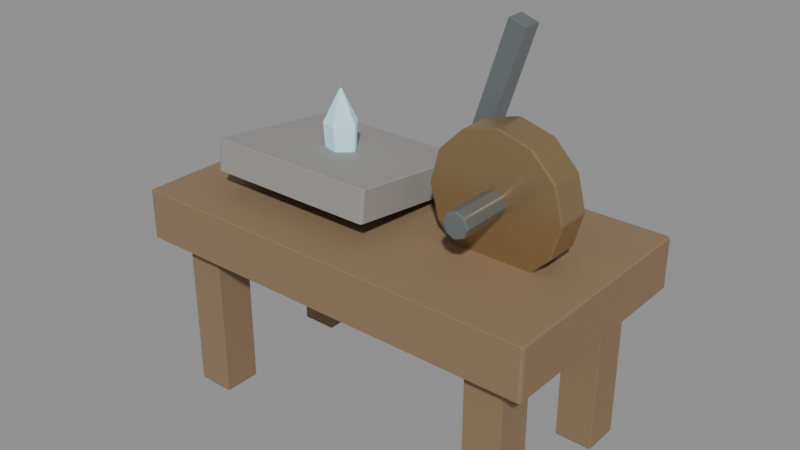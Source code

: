 # Source: rune-engraver.blend  (saved by Blender 5.0.118; exported with 4.5.12 LTS)
import bpy
from mathutils import Matrix  # noqa: F401  (used for matrix-valued properties, if any)

bpy.ops.wm.read_factory_settings(use_empty=True)
scene = bpy.context.scene
scene.name = 'Scene'

# ---- materials (node trees are filled in below, after node groups)
mat_magenheim_world_artifact_rune_engraver_wood = bpy.data.materials.new('magenheim.world-artifact.rune-engraver.wood')
mat_magenheim_world_artifact_rune_engraver_wood.use_backface_culling = True
mat_magenheim_world_artifact_rune_engraver_stone = bpy.data.materials.new('magenheim.world-artifact.rune-engraver.stone')
mat_magenheim_world_artifact_rune_engraver_stone.use_backface_culling = True
mat_magenheim_world_artifact_rune_engraver_bronze = bpy.data.materials.new('magenheim.world-artifact.rune-engraver.bronze')
mat_magenheim_world_artifact_rune_engraver_bronze.use_backface_culling = True
mat_magenheim_world_artifact_rune_engraver_iron = bpy.data.materials.new('magenheim.world-artifact.rune-engraver.iron')
mat_magenheim_world_artifact_rune_engraver_iron.use_backface_culling = True
mat_magenheim_world_artifact_rune_engraver_crystal = bpy.data.materials.new('magenheim.world-artifact.rune-engraver.crystal')
mat_magenheim_world_artifact_rune_engraver_crystal.use_backface_culling = True

# ---- material node trees
mat_magenheim_world_artifact_rune_engraver_wood.use_nodes = True; mat_magenheim_world_artifact_rune_engraver_wood.node_tree.nodes.clear()
_N = mat_magenheim_world_artifact_rune_engraver_wood.node_tree.nodes; _L = mat_magenheim_world_artifact_rune_engraver_wood.node_tree.links
n0 = _N.new('ShaderNodeBsdfPrincipled'); n0.name = 'Principled BSDF'; n0.location = (-200, 100)
n0.inputs[0].default_value = (0.26, 0.17, 0.095, 1.0)
n0.inputs[2].default_value = 0.78
n0.inputs[27].default_value = (0.0, 0.0, 0.0, 1.0)
n0.inputs[28].default_value = 1.0
n1 = _N.new('ShaderNodeOutputMaterial'); n1.name = 'Material Output'; n1.location = (200, 100)
_L.new(n0.outputs[0], n1.inputs[0])
n1.is_active_output = True
mat_magenheim_world_artifact_rune_engraver_stone.use_nodes = True; mat_magenheim_world_artifact_rune_engraver_stone.node_tree.nodes.clear()
_N = mat_magenheim_world_artifact_rune_engraver_stone.node_tree.nodes; _L = mat_magenheim_world_artifact_rune_engraver_stone.node_tree.links
n0 = _N.new('ShaderNodeBsdfPrincipled'); n0.name = 'Principled BSDF'; n0.location = (-200, 100)
n0.inputs[0].default_value = (0.31, 0.3, 0.285, 1.0)
n0.inputs[1].default_value = 0.02
n0.inputs[2].default_value = 0.86
n0.inputs[27].default_value = (0.0, 0.0, 0.0, 1.0)
n0.inputs[28].default_value = 1.0
n1 = _N.new('ShaderNodeOutputMaterial'); n1.name = 'Material Output'; n1.location = (200, 100)
_L.new(n0.outputs[0], n1.inputs[0])
n1.is_active_output = True
mat_magenheim_world_artifact_rune_engraver_bronze.use_nodes = True; mat_magenheim_world_artifact_rune_engraver_bronze.node_tree.nodes.clear()
_N = mat_magenheim_world_artifact_rune_engraver_bronze.node_tree.nodes; _L = mat_magenheim_world_artifact_rune_engraver_bronze.node_tree.links
n0 = _N.new('ShaderNodeBsdfPrincipled'); n0.name = 'Principled BSDF'; n0.location = (-200, 100)
n0.inputs[0].default_value = (0.42, 0.29, 0.15, 1.0)
n0.inputs[1].default_value = 0.72
n0.inputs[2].default_value = 0.34
n0.inputs[27].default_value = (0.0, 0.0, 0.0, 1.0)
n0.inputs[28].default_value = 1.0
n1 = _N.new('ShaderNodeOutputMaterial'); n1.name = 'Material Output'; n1.location = (200, 100)
_L.new(n0.outputs[0], n1.inputs[0])
n1.is_active_output = True
mat_magenheim_world_artifact_rune_engraver_iron.use_nodes = True; mat_magenheim_world_artifact_rune_engraver_iron.node_tree.nodes.clear()
_N = mat_magenheim_world_artifact_rune_engraver_iron.node_tree.nodes; _L = mat_magenheim_world_artifact_rune_engraver_iron.node_tree.links
n0 = _N.new('ShaderNodeBsdfPrincipled'); n0.name = 'Principled BSDF'; n0.location = (-200, 100)
n0.inputs[0].default_value = (0.27, 0.3, 0.31, 1.0)
n0.inputs[1].default_value = 0.72
n0.inputs[2].default_value = 0.34
n0.inputs[27].default_value = (0.0, 0.0, 0.0, 1.0)
n0.inputs[28].default_value = 1.0
n1 = _N.new('ShaderNodeOutputMaterial'); n1.name = 'Material Output'; n1.location = (200, 100)
_L.new(n0.outputs[0], n1.inputs[0])
n1.is_active_output = True
mat_magenheim_world_artifact_rune_engraver_crystal.use_nodes = True; mat_magenheim_world_artifact_rune_engraver_crystal.node_tree.nodes.clear()
_N = mat_magenheim_world_artifact_rune_engraver_crystal.node_tree.nodes; _L = mat_magenheim_world_artifact_rune_engraver_crystal.node_tree.links
n0 = _N.new('ShaderNodeBsdfPrincipled'); n0.name = 'Principled BSDF'; n0.location = (-200, 100)
n0.inputs[0].default_value = (0.5, 0.82, 0.92, 1.0)
n0.inputs[1].default_value = 0.02
n0.inputs[2].default_value = 0.22
n0.inputs[27].default_value = (0.21, 0.3444, 0.3864, 1.0)
n0.inputs[28].default_value = 0.65
n1 = _N.new('ShaderNodeOutputMaterial'); n1.name = 'Material Output'; n1.location = (200, 100)
_L.new(n0.outputs[0], n1.inputs[0])
n1.is_active_output = True

# ---- meshes
me_bench = bpy.data.meshes.new('bench')
me_bench.from_pydata([(-0.67, 0.36, -0.08), (0.67, 0.36, -0.08), (0.67, 0.36, 0.08), (-0.67, 0.36, 0.08), (-0.67, -0.36, -0.08), (0.67, -0.36, -0.08), (0.67, -0.36, 0.08), (-0.67, -0.36, 0.08)], [], [(0, 3, 2), (0, 2, 1), (4, 5, 6), (4, 6, 7), (0, 4, 7), (0, 7, 3), (1, 2, 6), (1, 6, 5), (0, 1, 5), (0, 5, 4), (3, 7, 6), (3, 6, 2)])
_uv = me_bench.uv_layers.new(name='UVMap')
_uv.uv.foreach_set('vector', [0.8185, 0.6714, 0.7389, 0.6714, 0.7389, 0.004441, 0.8185, 0.6714, 0.7389, 0.004441, 0.8185, 0.004441, 0.907, 0.004441, 0.907, 0.6714, 0.8274, 0.6714, 0.907, 0.004441, 0.8274, 0.6714, 0.8274, 0.004441, 0.9956, 0.004441, 0.9956, 0.3628, 0.9159, 0.3628, 0.9956, 0.004441, 0.9159, 0.3628, 0.9159, 0.004441, 0.9956, 0.73, 0.9159, 0.73, 0.9159, 0.3717, 0.9956, 0.73, 0.9159, 0.3717, 0.9956, 0.3717, 0.3628, 0.004441, 0.3628, 0.6714, 0.004441, 0.6714, 0.3628, 0.004441, 0.004441, 0.6714, 0.004441, 0.004441, 0.73, 0.6714, 0.3717, 0.6714, 0.3717, 0.004441, 0.73, 0.6714, 0.3717, 0.004441, 0.73, 0.004441])
me_bench.materials.append(mat_magenheim_world_artifact_rune_engraver_wood)
me_bench.update()
me_leg__0_52__0_24 = bpy.data.meshes.new('leg--0.52--0.24')
me_leg__0_52__0_24.from_pydata([(-0.06, 0.06, -0.28), (0.06, 0.06, -0.28), (0.06, 0.06, 0.28), (-0.06, 0.06, 0.28), (-0.06, -0.06, -0.28), (0.06, -0.06, -0.28), (0.06, -0.06, 0.28), (-0.06, -0.06, 0.28)], [], [(0, 3, 2), (0, 2, 1), (4, 5, 6), (4, 6, 7), (0, 4, 7), (0, 7, 3), (1, 2, 6), (1, 6, 5), (0, 1, 5), (0, 5, 4), (3, 7, 6), (3, 6, 2)])
_uv = me_leg__0_52__0_24.uv_layers.new(name='UVMap')
_uv.uv.foreach_set('vector', [0.005052, 0.8912, 0.005052, 0.005052, 0.1949, 0.005052, 0.005052, 0.8912, 0.1949, 0.005052, 0.1949, 0.8912, 0.3949, 0.8912, 0.2051, 0.8912, 0.2051, 0.005052, 0.3949, 0.8912, 0.2051, 0.005052, 0.3949, 0.005052, 0.5949, 0.8912, 0.4051, 0.8912, 0.4051, 0.005052, 0.5949, 0.8912, 0.4051, 0.005052, 0.5949, 0.005052, 0.6051, 0.8912, 0.6051, 0.005052, 0.7949, 0.005052, 0.6051, 0.8912, 0.7949, 0.005052, 0.7949, 0.8912, 0.9949, 0.005052, 0.9949, 0.1949, 0.8051, 0.1949, 0.9949, 0.005052, 0.8051, 0.1949, 0.8051, 0.005052, 0.9949, 0.3949, 0.8051, 0.3949, 0.8051, 0.2051, 0.9949, 0.3949, 0.8051, 0.2051, 0.9949, 0.2051])
me_leg__0_52__0_24.materials.append(mat_magenheim_world_artifact_rune_engraver_wood)
me_leg__0_52__0_24.update()
me_leg__0_52_0_24 = bpy.data.meshes.new('leg--0.52-0.24')
me_leg__0_52_0_24.from_pydata([(-0.06, 0.06, -0.28), (0.06, 0.06, -0.28), (0.06, 0.06, 0.28), (-0.06, 0.06, 0.28), (-0.06, -0.06, -0.28), (0.06, -0.06, -0.28), (0.06, -0.06, 0.28), (-0.06, -0.06, 0.28)], [], [(0, 3, 2), (0, 2, 1), (4, 5, 6), (4, 6, 7), (0, 4, 7), (0, 7, 3), (1, 2, 6), (1, 6, 5), (0, 1, 5), (0, 5, 4), (3, 7, 6), (3, 6, 2)])
_uv = me_leg__0_52_0_24.uv_layers.new(name='UVMap')
_uv.uv.foreach_set('vector', [0.005052, 0.8912, 0.005052, 0.005052, 0.1949, 0.005052, 0.005052, 0.8912, 0.1949, 0.005052, 0.1949, 0.8912, 0.3949, 0.8912, 0.2051, 0.8912, 0.2051, 0.005052, 0.3949, 0.8912, 0.2051, 0.005052, 0.3949, 0.005052, 0.5949, 0.8912, 0.4051, 0.8912, 0.4051, 0.005052, 0.5949, 0.8912, 0.4051, 0.005052, 0.5949, 0.005052, 0.6051, 0.8912, 0.6051, 0.005052, 0.7949, 0.005052, 0.6051, 0.8912, 0.7949, 0.005052, 0.7949, 0.8912, 0.9949, 0.2051, 0.9949, 0.3949, 0.8051, 0.3949, 0.9949, 0.2051, 0.8051, 0.3949, 0.8051, 0.2051, 0.9949, 0.1949, 0.8051, 0.1949, 0.8051, 0.005052, 0.9949, 0.1949, 0.8051, 0.005052, 0.9949, 0.005052])
me_leg__0_52_0_24.materials.append(mat_magenheim_world_artifact_rune_engraver_wood)
me_leg__0_52_0_24.update()
me_leg_0_52__0_24 = bpy.data.meshes.new('leg-0.52--0.24')
me_leg_0_52__0_24.from_pydata([(-0.06, 0.06, -0.28), (0.06, 0.06, -0.28), (0.06, 0.06, 0.28), (-0.06, 0.06, 0.28), (-0.06, -0.06, -0.28), (0.06, -0.06, -0.28), (0.06, -0.06, 0.28), (-0.06, -0.06, 0.28)], [], [(0, 3, 2), (0, 2, 1), (4, 5, 6), (4, 6, 7), (0, 4, 7), (0, 7, 3), (1, 2, 6), (1, 6, 5), (0, 1, 5), (0, 5, 4), (3, 7, 6), (3, 6, 2)])
_uv = me_leg_0_52__0_24.uv_layers.new(name='UVMap')
_uv.uv.foreach_set('vector', [0.005052, 0.8912, 0.005052, 0.005052, 0.1949, 0.005052, 0.005052, 0.8912, 0.1949, 0.005052, 0.1949, 0.8912, 0.3949, 0.8912, 0.2051, 0.8912, 0.2051, 0.005052, 0.3949, 0.8912, 0.2051, 0.005052, 0.3949, 0.005052, 0.5949, 0.8912, 0.4051, 0.8912, 0.4051, 0.005052, 0.5949, 0.8912, 0.4051, 0.005052, 0.5949, 0.005052, 0.6051, 0.8912, 0.6051, 0.005052, 0.7949, 0.005052, 0.6051, 0.8912, 0.7949, 0.005052, 0.7949, 0.8912, 0.9949, 0.2051, 0.9949, 0.3949, 0.8051, 0.3949, 0.9949, 0.2051, 0.8051, 0.3949, 0.8051, 0.2051, 0.9949, 0.1949, 0.8051, 0.1949, 0.8051, 0.005052, 0.9949, 0.1949, 0.8051, 0.005052, 0.9949, 0.005052])
me_leg_0_52__0_24.materials.append(mat_magenheim_world_artifact_rune_engraver_wood)
me_leg_0_52__0_24.update()
me_leg_0_52_0_24 = bpy.data.meshes.new('leg-0.52-0.24')
me_leg_0_52_0_24.from_pydata([(-0.06, 0.06, -0.28), (0.06, 0.06, -0.28), (0.06, 0.06, 0.28), (-0.06, 0.06, 0.28), (-0.06, -0.06, -0.28), (0.06, -0.06, -0.28), (0.06, -0.06, 0.28), (-0.06, -0.06, 0.28)], [], [(0, 3, 2), (0, 2, 1), (4, 5, 6), (4, 6, 7), (0, 4, 7), (0, 7, 3), (1, 2, 6), (1, 6, 5), (0, 1, 5), (0, 5, 4), (3, 7, 6), (3, 6, 2)])
_uv = me_leg_0_52_0_24.uv_layers.new(name='UVMap')
_uv.uv.foreach_set('vector', [0.005052, 0.8912, 0.005052, 0.005052, 0.1949, 0.005052, 0.005052, 0.8912, 0.1949, 0.005052, 0.1949, 0.8912, 0.3949, 0.8912, 0.2051, 0.8912, 0.2051, 0.005052, 0.3949, 0.8912, 0.2051, 0.005052, 0.3949, 0.005052, 0.5949, 0.8912, 0.4051, 0.8912, 0.4051, 0.005052, 0.5949, 0.8912, 0.4051, 0.005052, 0.5949, 0.005052, 0.6051, 0.8912, 0.6051, 0.005052, 0.7949, 0.005052, 0.6051, 0.8912, 0.7949, 0.005052, 0.7949, 0.8912, 0.9949, 0.005052, 0.9949, 0.1949, 0.8051, 0.1949, 0.9949, 0.005052, 0.8051, 0.1949, 0.8051, 0.005052, 0.9949, 0.3949, 0.8051, 0.3949, 0.8051, 0.2051, 0.9949, 0.3949, 0.8051, 0.2051, 0.9949, 0.2051])
me_leg_0_52_0_24.materials.append(mat_magenheim_world_artifact_rune_engraver_wood)
me_leg_0_52_0_24.update()
me_tablet = bpy.data.meshes.new('tablet')
me_tablet.from_pydata([(-0.28, 0.2222, -0.07766), (0.28, 0.2222, -0.07766), (0.28, 0.2344, 0.0216), (-0.28, 0.2344, 0.0216), (-0.28, -0.2344, -0.0216), (0.28, -0.2344, -0.0216), (0.28, -0.2222, 0.07766), (-0.28, -0.2222, 0.07766)], [], [(0, 3, 2), (0, 2, 1), (4, 5, 6), (4, 6, 7), (0, 4, 7), (0, 7, 3), (1, 2, 6), (1, 6, 5), (0, 1, 5), (0, 5, 4), (3, 7, 6), (3, 6, 2)])
_uv = me_tablet.uv_layers.new(name='UVMap')
_uv.uv.foreach_set('vector', [0.09199, 0.9958, 0.004208, 0.9958, 0.004208, 0.5042, 0.09199, 0.9958, 0.004208, 0.5042, 0.09199, 0.5042, 0.1882, 0.5042, 0.1882, 0.9958, 0.1004, 0.9958, 0.1882, 0.5042, 0.1004, 0.9958, 0.1004, 0.5042, 0.1966, 0.908, 0.1966, 0.5042, 0.2844, 0.5042, 0.1966, 0.908, 0.2844, 0.5042, 0.2844, 0.908, 0.3806, 0.908, 0.2928, 0.908, 0.2928, 0.5042, 0.3806, 0.908, 0.2928, 0.5042, 0.3806, 0.5042, 0.408, 0.004208, 0.408, 0.4958, 0.004208, 0.4958, 0.408, 0.004208, 0.004208, 0.4958, 0.004208, 0.004208, 0.8202, 0.4958, 0.4164, 0.4958, 0.4164, 0.004208, 0.8202, 0.4958, 0.4164, 0.004208, 0.8202, 0.004208])
me_tablet.materials.append(mat_magenheim_world_artifact_rune_engraver_stone)
me_tablet.update()
me_engraving_wheel = bpy.data.meshes.new('engraving-wheel')
me_engraving_wheel.from_pydata([(0.21, 0.055, 2.98e-08), (0.1819, 0.055, -0.105), (0.105, 0.055, -0.1819), (7.451e-09, 0.055, -0.21), (-0.105, 0.055, -0.1819), (-0.1819, 0.055, -0.105), (-0.21, 0.055, 2.98e-08), (-0.1819, 0.055, 0.105), (-0.105, 0.055, 0.1819), (7.451e-09, 0.055, 0.21), (0.105, 0.055, 0.1819), (0.1819, 0.055, 0.105), (0.21, -0.055, 2.98e-08), (0.1819, -0.055, -0.105), (0.105, -0.055, -0.1819), (7.451e-09, -0.055, -0.21), (-0.105, -0.055, -0.1819), (-0.1819, -0.055, -0.105), (-0.21, -0.055, 2.98e-08), (-0.1819, -0.055, 0.105), (-0.105, -0.055, 0.1819), (7.451e-09, -0.055, 0.21), (0.105, -0.055, 0.1819), (0.1819, -0.055, 0.105), (7.451e-09, 0.055, 2.98e-08), (7.451e-09, -0.055, 2.98e-08)], [], [(0, 12, 1), (1, 12, 13), (24, 0, 1), (25, 13, 12), (1, 13, 2), (2, 13, 14), (24, 1, 2), (25, 14, 13), (2, 14, 3), (3, 14, 15), (24, 2, 3), (25, 15, 14), (3, 15, 4), (4, 15, 16), (24, 3, 4), (25, 16, 15), (4, 16, 5), (5, 16, 17), (24, 4, 5), (25, 17, 16), (5, 17, 6), (6, 17, 18), (24, 5, 6), (25, 18, 17), (6, 18, 7), (7, 18, 19), (24, 6, 7), (25, 19, 18), (7, 19, 8), (8, 19, 20), (24, 7, 8), (25, 20, 19), (8, 20, 9), (9, 20, 21), (24, 8, 9), (25, 21, 20), (9, 21, 10), (10, 21, 22), (24, 9, 10), (25, 22, 21), (10, 22, 11), (11, 22, 23), (24, 10, 11), (25, 23, 22), (11, 23, 0), (0, 23, 12), (24, 11, 0), (25, 12, 23)])
_uv = me_engraving_wheel.uv_layers.new(name='UVMap')
_uv.uv.foreach_set('vector', [0.4316, 0.6185, 0.5647, 0.6185, 0.4316, 0.75, 0.4316, 0.75, 0.5647, 0.6185, 0.5647, 0.75, 0.25, 0.25, 0.4954, 0.1843, 0.4954, 0.3157, 0.75, 0.25, 0.5046, 0.3157, 0.5046, 0.1843, 0.4316, 0.75, 0.5647, 0.75, 0.4316, 0.8639, 0.4316, 0.8639, 0.5647, 0.75, 0.5647, 0.8639, 0.25, 0.25, 0.4954, 0.3157, 0.4296, 0.4296, 0.75, 0.25, 0.5704, 0.4296, 0.5046, 0.3157, 0.28, 0.8639, 0.147, 0.8639, 0.28, 0.75, 0.28, 0.75, 0.147, 0.8639, 0.147, 0.75, 0.25, 0.25, 0.4296, 0.4296, 0.3157, 0.4954, 0.75, 0.25, 0.6843, 0.4954, 0.5704, 0.4296, 0.28, 0.75, 0.147, 0.75, 0.28, 0.6185, 0.28, 0.6185, 0.147, 0.75, 0.147, 0.6185, 0.25, 0.25, 0.3157, 0.4954, 0.1843, 0.4954, 0.75, 0.25, 0.8157, 0.4954, 0.6843, 0.4954, 0.28, 0.6185, 0.147, 0.6185, 0.28, 0.5046, 0.28, 0.5046, 0.147, 0.6185, 0.147, 0.5046, 0.25, 0.25, 0.1843, 0.4954, 0.07038, 0.4296, 0.75, 0.25, 0.9296, 0.4296, 0.8157, 0.4954, 0.1377, 0.8639, 0.00464, 0.8639, 0.1377, 0.75, 0.1377, 0.75, 0.00464, 0.8639, 0.00464, 0.75, 0.25, 0.25, 0.07038, 0.4296, 0.00464, 0.3157, 0.75, 0.25, 0.9954, 0.3157, 0.9296, 0.4296, 0.1377, 0.75, 0.00464, 0.75, 0.1377, 0.6185, 0.1377, 0.6185, 0.00464, 0.75, 0.00464, 0.6185, 0.25, 0.25, 0.00464, 0.3157, 0.00464, 0.1843, 0.75, 0.25, 0.9954, 0.1843, 0.9954, 0.3157, 0.1377, 0.6185, 0.00464, 0.6185, 0.1377, 0.5046, 0.1377, 0.5046, 0.00464, 0.6185, 0.00464, 0.5046, 0.25, 0.25, 0.00464, 0.1843, 0.07038, 0.07038, 0.75, 0.25, 0.9296, 0.07038, 0.9954, 0.1843, 0.2893, 0.5046, 0.4224, 0.5046, 0.2893, 0.6185, 0.2893, 0.6185, 0.4224, 0.5046, 0.4224, 0.6185, 0.25, 0.25, 0.07038, 0.07038, 0.1843, 0.00464, 0.75, 0.25, 0.8157, 0.00464, 0.9296, 0.07038, 0.2893, 0.6185, 0.4224, 0.6185, 0.2893, 0.75, 0.2893, 0.75, 0.4224, 0.6185, 0.4224, 0.75, 0.25, 0.25, 0.1843, 0.00464, 0.3157, 0.00464, 0.75, 0.25, 0.6843, 0.00464, 0.8157, 0.00464, 0.2893, 0.75, 0.4224, 0.75, 0.2893, 0.8639, 0.2893, 0.8639, 0.4224, 0.75, 0.4224, 0.8639, 0.25, 0.25, 0.3157, 0.00464, 0.4296, 0.07038, 0.75, 0.25, 0.5704, 0.07038, 0.6843, 0.00464, 0.4316, 0.5046, 0.5647, 0.5046, 0.4316, 0.6185, 0.4316, 0.6185, 0.5647, 0.5046, 0.5647, 0.6185, 0.25, 0.25, 0.4296, 0.07038, 0.4954, 0.1843, 0.75, 0.25, 0.5046, 0.1843, 0.5704, 0.07038])
me_engraving_wheel.materials.append(mat_magenheim_world_artifact_rune_engraver_bronze)
me_engraving_wheel.update()
me_wheel_axle = bpy.data.meshes.new('wheel-axle')
me_wheel_axle.from_pydata([(0.04, 0.22, 0.0), (0.02828, 0.22, -0.02828), (0.0, 0.22, -0.04), (-0.02828, 0.22, -0.02828), (-0.04, 0.22, 0.0), (-0.02828, 0.22, 0.02828), (0.0, 0.22, 0.04), (0.02828, 0.22, 0.02828), (0.04, -0.22, 0.0), (0.02828, -0.22, -0.02828), (0.0, -0.22, -0.04), (-0.02828, -0.22, -0.02828), (-0.04, -0.22, 0.0), (-0.02828, -0.22, 0.02828), (0.0, -0.22, 0.04), (0.02828, -0.22, 0.02828), (0.0, 0.22, 0.0), (0.0, -0.22, 0.0)], [], [(0, 8, 1), (1, 8, 9), (16, 0, 1), (17, 9, 8), (1, 9, 2), (2, 9, 10), (16, 1, 2), (17, 10, 9), (2, 10, 3), (3, 10, 11), (16, 2, 3), (17, 11, 10), (3, 11, 4), (4, 11, 12), (16, 3, 4), (17, 12, 11), (4, 12, 5), (5, 12, 13), (16, 4, 5), (17, 13, 12), (5, 13, 6), (6, 13, 14), (16, 5, 6), (17, 14, 13), (6, 14, 7), (7, 14, 15), (16, 6, 7), (17, 15, 14), (7, 15, 0), (0, 15, 8), (16, 7, 0), (17, 8, 15)])
_uv = me_wheel_axle.uv_layers.new(name='UVMap')
_uv.uv.foreach_set('vector', [0.2285, 0.00441, 0.2285, 0.9956, 0.1797, 0.00441, 0.1797, 0.00441, 0.2285, 0.9956, 0.1797, 0.9956, 0.6426, 0.08766, 0.6771, 0.1709, 0.6081, 0.1709, 0.6426, 0.263, 0.5594, 0.2975, 0.5594, 0.2285, 0.424, 0.00441, 0.424, 0.9956, 0.355, 0.00441, 0.355, 0.00441, 0.424, 0.9956, 0.355, 0.9956, 0.6426, 0.08766, 0.6081, 0.1709, 0.5594, 0.1221, 0.6426, 0.263, 0.6081, 0.3462, 0.5594, 0.2975, 0.355, 0.00441, 0.355, 0.9956, 0.3063, 0.00441, 0.3063, 0.00441, 0.355, 0.9956, 0.3063, 0.9956, 0.6426, 0.08766, 0.5594, 0.1221, 0.5594, 0.05318, 0.6426, 0.263, 0.6771, 0.3462, 0.6081, 0.3462, 0.5506, 0.00441, 0.5506, 0.9956, 0.4816, 0.00441, 0.4816, 0.00441, 0.5506, 0.9956, 0.4816, 0.9956, 0.6426, 0.08766, 0.5594, 0.05318, 0.6081, 0.00441, 0.6426, 0.263, 0.7259, 0.2975, 0.6771, 0.3462, 0.4816, 0.00441, 0.4816, 0.9956, 0.4328, 0.00441, 0.1221, 0.00441, 0.1709, 0.9956, 0.1221, 0.9956, 0.6426, 0.08766, 0.6081, 0.00441, 0.6771, 0.00441, 0.6426, 0.263, 0.7259, 0.2285, 0.7259, 0.2975, 0.1221, 0.00441, 0.1221, 0.9956, 0.05318, 0.00441, 0.05318, 0.00441, 0.1221, 0.9956, 0.05318, 0.9956, 0.6426, 0.08766, 0.6771, 0.00441, 0.7259, 0.05318, 0.6426, 0.263, 0.6771, 0.1797, 0.7259, 0.2285, 0.05318, 0.00441, 0.05318, 0.9956, 0.00441, 0.00441, 0.00441, 0.00441, 0.05318, 0.9956, 0.00441, 0.9956, 0.6426, 0.08766, 0.7259, 0.05318, 0.7259, 0.1221, 0.6426, 0.263, 0.6081, 0.1797, 0.6771, 0.1797, 0.2975, 0.00441, 0.2975, 0.9956, 0.2285, 0.00441, 0.2285, 0.00441, 0.2975, 0.9956, 0.2285, 0.9956, 0.6426, 0.08766, 0.7259, 0.1221, 0.6771, 0.1709, 0.6426, 0.263, 0.5594, 0.2285, 0.6081, 0.1797])
me_wheel_axle.materials.append(mat_magenheim_world_artifact_rune_engraver_iron)
me_wheel_axle.update()
me_stylus_arm = bpy.data.meshes.new('stylus-arm')
me_stylus_arm.from_pydata([(-0.09961, 0.03, -0.2095), (-0.04254, 0.03, -0.228), (0.09961, 0.03, 0.2095), (0.04254, 0.03, 0.228), (-0.09961, -0.03, -0.2095), (-0.04254, -0.03, -0.228), (0.09961, -0.03, 0.2095), (0.04254, -0.03, 0.228)], [], [(0, 3, 2), (0, 2, 1), (4, 5, 6), (4, 6, 7), (0, 4, 7), (0, 7, 3), (1, 2, 6), (1, 6, 5), (0, 1, 5), (0, 5, 4), (3, 7, 6), (3, 6, 2)])
_uv = me_stylus_arm.uv_layers.new(name='UVMap')
_uv.uv.foreach_set('vector', [0.004228, 0.9958, 0.004228, 0.004228, 0.1336, 0.004228, 0.004228, 0.9958, 0.1336, 0.004228, 0.1336, 0.9958, 0.2713, 0.9958, 0.142, 0.9958, 0.142, 0.004228, 0.2713, 0.9958, 0.142, 0.004228, 0.2713, 0.004228, 0.4091, 0.9958, 0.2798, 0.9958, 0.2798, 0.004228, 0.4091, 0.9958, 0.2798, 0.004228, 0.4091, 0.004228, 0.4176, 0.9958, 0.4176, 0.004228, 0.5469, 0.004228, 0.4176, 0.9958, 0.5469, 0.004228, 0.5469, 0.9958, 0.5554, 0.004228, 0.6847, 0.004228, 0.6847, 0.1336, 0.5554, 0.004228, 0.6847, 0.1336, 0.5554, 0.1336, 0.5554, 0.2713, 0.5554, 0.142, 0.6847, 0.142, 0.5554, 0.2713, 0.6847, 0.142, 0.6847, 0.2713])
me_stylus_arm.materials.append(mat_magenheim_world_artifact_rune_engraver_iron)
me_stylus_arm.update()
me_focus_chip = bpy.data.meshes.new('focus-chip')
me_focus_chip.from_pydata([(0.04095, 1.863e-09, -0.132), (0.009025, -0.04394, -0.132), (-0.04263, -0.02716, -0.132), (-0.04263, 0.02716, -0.132), (0.009025, 0.04394, -0.132), (0.04975, 1.863e-09, 0.0176), (0.01174, -0.05231, 0.0176), (-0.04975, -0.03233, 0.0176), (-0.04975, 0.03233, 0.0176), (0.01174, 0.05231, 0.0176), (-0.005252, 1.863e-09, 0.132), (-0.005252, 1.863e-09, -0.132)], [], [(11, 0, 1), (0, 5, 1), (1, 5, 6), (10, 6, 5), (11, 1, 2), (1, 6, 2), (2, 6, 7), (10, 7, 6), (11, 2, 3), (2, 7, 3), (3, 7, 8), (10, 8, 7), (11, 3, 4), (3, 8, 4), (4, 8, 9), (10, 9, 8), (11, 4, 0), (4, 9, 0), (0, 9, 5), (10, 5, 9)])
_uv = me_focus_chip.uv_layers.new(name='UVMap')
_uv.uv.foreach_set('vector', [0.4866, 0.8734, 0.3833, 0.9485, 0.3833, 0.7983, 0.2085, 0.7416, 0.1942, 0.3314, 0.3587, 0.7416, 0.3587, 0.7416, 0.1942, 0.3314, 0.373, 0.3314, 0.2836, 0.005128, 0.373, 0.3314, 0.1942, 0.3314, 0.4866, 0.8734, 0.3833, 0.7983, 0.5261, 0.7518, 0.3976, 0.7416, 0.3833, 0.3314, 0.5478, 0.7416, 0.5478, 0.7416, 0.3833, 0.3314, 0.5621, 0.3314, 0.4727, 0.005128, 0.5621, 0.3314, 0.3833, 0.3314, 0.4866, 0.8734, 0.5261, 0.7518, 0.6144, 0.8734, 0.01943, 0.7416, 0.005129, 0.3314, 0.1696, 0.7416, 0.1696, 0.7416, 0.005129, 0.3314, 0.1839, 0.3314, 0.09453, 0.005128, 0.1839, 0.3314, 0.005129, 0.3314, 0.4866, 0.8734, 0.6144, 0.8734, 0.5261, 0.9949, 0.5866, 0.7416, 0.5723, 0.3314, 0.7368, 0.7416, 0.7368, 0.7416, 0.5723, 0.3314, 0.7511, 0.3314, 0.6617, 0.005129, 0.7511, 0.3314, 0.5723, 0.3314, 0.4866, 0.8734, 0.5261, 0.9949, 0.3833, 0.9485, 0.7757, 0.7416, 0.7614, 0.3314, 0.9259, 0.7416, 0.9259, 0.7416, 0.7614, 0.3314, 0.9402, 0.3314, 0.8508, 0.005128, 0.9402, 0.3314, 0.7614, 0.3314])
me_focus_chip.materials.append(mat_magenheim_world_artifact_rune_engraver_crystal)
me_focus_chip.update()

# ---- objects
ob_bench = bpy.data.objects.new('bench', me_bench)
ob_leg__0_52__0_24 = bpy.data.objects.new('leg--0.52--0.24', me_leg__0_52__0_24)
ob_leg__0_52_0_24 = bpy.data.objects.new('leg--0.52-0.24', me_leg__0_52_0_24)
ob_leg_0_52__0_24 = bpy.data.objects.new('leg-0.52--0.24', me_leg_0_52__0_24)
ob_leg_0_52_0_24 = bpy.data.objects.new('leg-0.52-0.24', me_leg_0_52_0_24)
ob_tablet = bpy.data.objects.new('tablet', me_tablet)
ob_engraving_wheel = bpy.data.objects.new('engraving-wheel', me_engraving_wheel)
ob_wheel_axle = bpy.data.objects.new('wheel-axle', me_wheel_axle)
ob_stylus_arm = bpy.data.objects.new('stylus-arm', me_stylus_arm)
ob_focus_chip = bpy.data.objects.new('focus-chip', me_focus_chip)

# ---- transforms, parenting, visibility, modifiers, constraints
ob_bench.location = (0.0, 0.0, 0.58)
_m = ob_bench.modifiers.new('Crafted edge chamfer', 'BEVEL')
_m.width = 0.0072
_m.width_pct = 0.0072
_m.segments = 2
_m.angle_limit = 0.4538
ob_leg__0_52__0_24.location = (-0.52, 0.24, 0.27)
_m = ob_leg__0_52__0_24.modifiers.new('Crafted edge chamfer', 'BEVEL')
_m.width = 0.0054
_m.width_pct = 0.0054
_m.segments = 2
_m.angle_limit = 0.4538
ob_leg__0_52_0_24.location = (-0.52, -0.24, 0.27)
_m = ob_leg__0_52_0_24.modifiers.new('Crafted edge chamfer', 'BEVEL')
_m.width = 0.0054
_m.width_pct = 0.0054
_m.segments = 2
_m.angle_limit = 0.4538
ob_leg_0_52__0_24.location = (0.52, 0.24, 0.27)
_m = ob_leg_0_52__0_24.modifiers.new('Crafted edge chamfer', 'BEVEL')
_m.width = 0.0054
_m.width_pct = 0.0054
_m.segments = 2
_m.angle_limit = 0.4538
ob_leg_0_52_0_24.location = (0.52, -0.24, 0.27)
_m = ob_leg_0_52_0_24.modifiers.new('Crafted edge chamfer', 'BEVEL')
_m.width = 0.0054
_m.width_pct = 0.0054
_m.segments = 2
_m.angle_limit = 0.4538
ob_tablet.location = (-0.22, 0.0, 0.75)
_m = ob_tablet.modifiers.new('Crafted edge chamfer', 'BEVEL')
_m.width = 0.006989
_m.width_pct = 0.006989
_m.segments = 2
_m.angle_limit = 0.4538
ob_engraving_wheel.location = (0.36, 0.0, 0.82)
_m = ob_engraving_wheel.modifiers.new('Crafted edge chamfer', 'BEVEL')
_m.width = 0.00495
_m.width_pct = 0.00495
_m.segments = 2
_m.angle_limit = 0.4538
ob_wheel_axle.location = (0.36, 0.0, 0.82)
_m = ob_wheel_axle.modifiers.new('Crafted edge chamfer', 'BEVEL')
_m.width = 0.0036
_m.width_pct = 0.0036
_m.segments = 2
_m.angle_limit = 0.4538
ob_stylus_arm.location = (0.2, 0.18, 1.02)
_m = ob_stylus_arm.modifiers.new('Crafted edge chamfer', 'BEVEL')
_m.width = 0.0027
_m.width_pct = 0.0027
_m.segments = 2
_m.angle_limit = 0.4538
ob_focus_chip.location = (-0.2147, -1.863e-09, 0.862)
_m = ob_focus_chip.modifiers.new('Crafted edge chamfer', 'BEVEL')
_m.width = 0.004477
_m.width_pct = 0.004477
_m.segments = 2
_m.angle_limit = 0.4538

# ---- collection membership
scene.collection.objects.link(ob_bench)
scene.collection.objects.link(ob_leg__0_52__0_24)
scene.collection.objects.link(ob_leg__0_52_0_24)
scene.collection.objects.link(ob_leg_0_52__0_24)
scene.collection.objects.link(ob_leg_0_52_0_24)
scene.collection.objects.link(ob_tablet)
scene.collection.objects.link(ob_engraving_wheel)
scene.collection.objects.link(ob_wheel_axle)
scene.collection.objects.link(ob_stylus_arm)
scene.collection.objects.link(ob_focus_chip)

# ---- scene / render settings (as saved in the file)
scene.frame_start = 1; scene.frame_end = 250; scene.frame_set(1)
scene.render.engine = 'BLENDER_EEVEE_NEXT'
scene.render.bake_bias = 0.0
scene.render.bake_samples = 0
scene.cycles.sampling_pattern = 'TABULATED_SOBOL'
scene.eevee.use_volume_custom_range = False
bpy.context.view_layer.update()

# ---- added for rendering (the .blend has no active camera and no usable light): camera, sun + grey world if the file has none
cam_auto = bpy.data.cameras.new('AutoCamera')
cam_auto.lens = 50.0
cam_auto.sensor_width = 36.0
cam_auto.clip_end = 1000.0
ob_auto_camera = bpy.data.objects.new('AutoCamera', cam_auto)
scene.collection.objects.link(ob_auto_camera)
ob_auto_camera.location = (1.82588, -2.19106, 2.0793)
ob_auto_camera.rotation_euler = (1.09748, -7.21219e-08, 0.694738)
scene.camera = ob_auto_camera
light_auto_sun = bpy.data.lights.new('AutoSun', 'SUN')
light_auto_sun.energy = 3.0
light_auto_sun.angle = 0.0523599
ob_auto_sun = bpy.data.objects.new('AutoSun', light_auto_sun)
scene.collection.objects.link(ob_auto_sun)
ob_auto_sun.rotation_euler = (0.872665, 0.174533, 0.523599)
if scene.world is None:
    world_auto = bpy.data.worlds.new('AutoWorld')
    world_auto.color = (0.3, 0.3, 0.3)
    scene.world = world_auto
bpy.context.view_layer.update()
